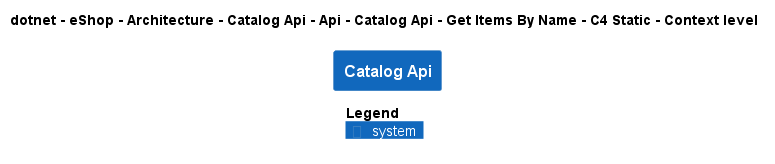

The diagram above was rendered by PlantUML. Its source (embedded in the PNG):
@startuml
!pragma layout smetana
!include ..\..\..\..\..\..\..\..\..\..\..\.c4s\C4_Context.puml

AddElementTag("c4interflow:lifecycle:new", $bgColor=green, $fontColor=#ffffff, $borderColor=green, $shadowing="False")
AddElementTag("c4interflow:lifecycle:changed", $bgColor=orange, $fontColor=#ffffff, $borderColor=orange, $shadowing="False")
AddElementTag("c4interflow:lifecycle:removed", $bgColor=red, $fontColor=#ffffff, $borderColor=red, $shadowing="False")

AddRelTag("c4interflow:lifecycle:new", $textColor=green, $lineColor=green)
AddRelTag("c4interflow:lifecycle:changed", $textColor=orange, $lineColor=orange)
AddRelTag("c4interflow:lifecycle:removed", $textColor=red, $lineColor=red)

SHOW_PERSON_PORTRAIT()
LAYOUT_TOP_DOWN()

skinparam linetype polyline

title dotnet - eShop - Architecture - Catalog Api - Api - Catalog Api - Get Items By Name - C4 Static - Context level

System(dotnet.eShop.Architecture.SoftwareSystems.CatalogApi, "Catalog Api", "")



SHOW_LEGEND()
@enduml